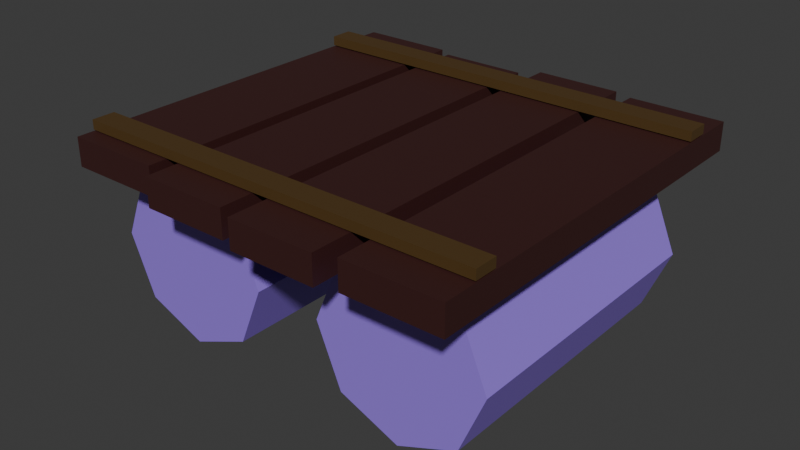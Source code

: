 # Source: Barge.blend  (saved by Blender 5.1.29; exported with 4.5.12 LTS)
import bpy
from mathutils import Matrix  # noqa: F401  (used for matrix-valued properties, if any)

bpy.ops.wm.read_factory_settings(use_empty=True)
scene = bpy.context.scene
scene.name = 'Scene'

# ---- collections
col_collection = bpy.data.collections.new('Collection'); scene.collection.children.link(col_collection)

# ---- materials (node trees are filled in below, after node groups)
mat_mettal = bpy.data.materials.new('Mettal')
mat_woodplanks = bpy.data.materials.new('WoodPlanks')
mat_woodbeam = bpy.data.materials.new('WoodBeam')

# ---- material node trees
mat_mettal.use_nodes = True; mat_mettal.node_tree.nodes.clear()
_N = mat_mettal.node_tree.nodes; _L = mat_mettal.node_tree.links
n0 = _N.new('ShaderNodeBsdfPrincipled'); n0.name = 'Principled BSDF'; n0.location = (-200, 100)
n0.inputs[0].default_value = (0.3196, 0.1891, 0.8, 1.0)
n1 = _N.new('ShaderNodeOutputMaterial'); n1.name = 'Material Output'; n1.location = (200, 100)
_L.new(n0.outputs[0], n1.inputs[0])
n1.is_active_output = True
mat_woodplanks.use_nodes = True; mat_woodplanks.node_tree.nodes.clear()
_N = mat_woodplanks.node_tree.nodes; _L = mat_woodplanks.node_tree.links
n0 = _N.new('ShaderNodeBsdfPrincipled'); n0.name = 'Principled BSDF'; n0.location = (-200, 100)
n0.inputs[0].default_value = (0.04715, 0.0131, 0.01207, 1.0)
n1 = _N.new('ShaderNodeOutputMaterial'); n1.name = 'Material Output'; n1.location = (200, 100)
_L.new(n0.outputs[0], n1.inputs[0])
n1.is_active_output = True
mat_woodbeam.use_nodes = True; mat_woodbeam.node_tree.nodes.clear()
_N = mat_woodbeam.node_tree.nodes; _L = mat_woodbeam.node_tree.links
n0 = _N.new('ShaderNodeBsdfPrincipled'); n0.name = 'Principled BSDF'; n0.location = (-200, 100)
n0.inputs[0].default_value = (0.08503, 0.04629, 0.01297, 1.0)
n1 = _N.new('ShaderNodeOutputMaterial'); n1.name = 'Material Output'; n1.location = (200, 100)
_L.new(n0.outputs[0], n1.inputs[0])
n1.is_active_output = True

# ---- world
world_world = bpy.data.worlds.new('World'); scene.world = world_world
world_world.use_nodes = True; world_world.node_tree.nodes.clear()
_N = world_world.node_tree.nodes; _L = world_world.node_tree.links
n0 = _N.new('ShaderNodeOutputWorld'); n0.name = 'World Output'; n0.location = (200, 100)
n1 = _N.new('ShaderNodeBackground'); n1.name = 'Background'; n1.location = (-200, 100)
n1.inputs[0].default_value = (0.05088, 0.05088, 0.05088, 1.0)
_L.new(n1.outputs[0], n0.inputs[0])
n0.is_active_output = True
world_world.color = (0.05088, 0.05088, 0.05088)
world_world.sun_shadow_jitter_overblur = 0.0

# ---- meshes
me_cylinder = bpy.data.meshes.new('Cylinder')
me_cylinder.from_pydata([(1.0, -0.6873, 0.08937), (1.0, 0.6873, 0.08937), (0.7096, -0.6873, 0.2096), (0.7096, 0.6873, 0.2096), (0.5894, -0.6873, 0.5), (0.5894, 0.6873, 0.5), (0.7096, -0.6873, 0.7904), (0.7096, 0.6873, 0.7904), (1.0, -0.6873, 0.9106), (1.0, 0.6873, 0.9106), (1.29, -0.6873, 0.7904), (1.29, 0.6873, 0.7904), (1.411, -0.6873, 0.5), (1.411, 0.6873, 0.5), (1.29, -0.6873, 0.2096), (1.29, 0.6873, 0.2096)], [], [(0, 2, 3, 1), (2, 4, 5, 3), (4, 6, 7, 5), (6, 8, 9, 7), (8, 10, 11, 9), (10, 12, 13, 11), (3, 5, 7, 9, 11, 13, 15, 1), (12, 14, 15, 13), (14, 0, 1, 15), (0, 14, 12, 10, 8, 6, 4, 2)])
_uv = me_cylinder.uv_layers.new(name='UVMap')
_uv.uv.foreach_set('vector', [1.0, 0.5, 0.875, 0.5, 0.875, 1.0, 1.0, 1.0, 0.875, 0.5, 0.75, 0.5, 0.75, 1.0, 0.875, 1.0, 0.75, 0.5, 0.625, 0.5, 0.625, 1.0, 0.75, 1.0, 0.625, 0.5, 0.5, 0.5, 0.5, 1.0, 0.625, 1.0, 0.5, 0.5, 0.375, 0.5, 0.375, 1.0, 0.5, 1.0, 0.375, 0.5, 0.25, 0.5, 0.25, 1.0, 0.375, 1.0, 0.4197, 0.4197, 0.49, 0.25, 0.4197, 0.08029, 0.25, 0.01, 0.08029, 0.08029, 0.01, 0.25, 0.08029, 0.4197, 0.25, 0.49, 0.25, 0.5, 0.125, 0.5, 0.125, 1.0, 0.25, 1.0, 0.125, 0.5, 0.0, 0.5, 0.0, 1.0, 0.125, 1.0, 0.75, 0.49, 0.5803, 0.4197, 0.51, 0.25, 0.5803, 0.08029, 0.75, 0.01, 0.9197, 0.08029, 0.99, 0.25, 0.9197, 0.4197])
me_cylinder.materials.append(mat_mettal)
me_cylinder.update()
me_cube_002 = bpy.data.meshes.new('Cube.002')
me_cube_002.from_pydata([(-1.0, -0.8854, -13.9), (-1.0, -0.8854, -11.9), (-1.0, 1.0, -13.9), (-1.0, 1.0, -11.9), (1.0, -0.9611, -13.9), (1.0, -0.9611, -11.9), (1.0, 1.0, -13.9), (1.0, 1.0, -11.9), (-0.5351, 1.0, -13.9), (-0.4649, 0.9564, -13.9), (-0.4649, 0.9564, -11.9), (-0.5351, 1.0, -11.9), (-0.4649, -0.9566, -13.9), (-0.5351, -0.8854, -13.9), (-0.5351, -0.8854, -11.9), (-0.4649, -0.9566, -11.9), (-0.03941, 0.9564, -13.9), (0.03941, 1.031, -13.9), (0.03941, 1.031, -11.9), (-0.03941, 0.9564, -11.9), (0.03941, -0.9925, -13.9), (-0.03941, -0.9566, -13.9), (-0.03941, -0.9566, -11.9), (0.03941, -0.9925, -11.9), (0.4556, 1.031, -13.9), (0.5444, 1.0, -13.9), (0.5444, 1.0, -11.9), (0.4556, 1.031, -11.9), (0.5444, -0.9611, -13.9), (0.4556, -0.9925, -13.9), (0.4556, -0.9925, -11.9), (0.5444, -0.9611, -11.9)], [], [(0, 1, 3, 2), (6, 7, 5, 4), (19, 22, 21, 16), (23, 18, 17, 20), (15, 10, 9, 12), (11, 14, 13, 8), (2, 3, 11, 8), (2, 8, 13, 0), (11, 3, 1, 14), (13, 14, 1, 0), (31, 26, 25, 28), (27, 30, 29, 24), (9, 10, 19, 16), (9, 16, 21, 12), (19, 10, 15, 22), (21, 22, 15, 12), (25, 6, 4, 28), (17, 24, 29, 20), (25, 26, 7, 6), (17, 18, 27, 24), (7, 26, 31, 5), (27, 18, 23, 30), (4, 5, 31, 28), (29, 30, 23, 20)])
_uv = me_cube_002.uv_layers.new(name='UVMap')
_uv.uv.foreach_set('vector', [0.375, 0.0, 0.625, 0.0, 0.625, 0.25, 0.375, 0.25, 0.375, 0.5, 0.625, 0.5, 0.625, 0.75, 0.375, 0.75, 0.625, 0.3701, 0.625, 0.8799, 0.2451, 0.75, 0.375, 0.3701, 0.625, 0.8701, 0.625, 0.3799, 0.2549, 0.5, 0.375, 0.8701, 0.625, 0.9331, 0.625, 0.3169, 0.1919, 0.5, 0.375, 0.9331, 0.625, 0.3081, 0.625, 0.9419, 0.1831, 0.75, 0.375, 0.3081, 0.375, 0.25, 0.625, 0.25, 0.625, 0.3081, 0.375, 0.3081, 0.125, 0.5, 0.1831, 0.5, 0.1831, 0.75, 0.125, 0.75, 0.8169, 0.5, 0.875, 0.5, 0.875, 0.75, 0.8169, 0.75, 0.375, 0.9419, 0.625, 0.9419, 0.625, 1.0, 0.375, 1.0, 0.625, 0.8069, 0.625, 0.4431, 0.3181, 0.5, 0.375, 0.8069, 0.625, 0.4319, 0.625, 0.8181, 0.3069, 0.75, 0.375, 0.4319, 0.375, 0.3169, 0.625, 0.3169, 0.625, 0.3701, 0.375, 0.3701, 0.1919, 0.5, 0.2451, 0.5, 0.2451, 0.75, 0.1919, 0.75, 0.7549, 0.5, 0.8081, 0.5, 0.8081, 0.75, 0.7549, 0.75, 0.375, 0.8799, 0.625, 0.8799, 0.625, 0.9331, 0.375, 0.9331, 0.3181, 0.5, 0.375, 0.5, 0.375, 0.75, 0.3181, 0.75, 0.2549, 0.5, 0.3069, 0.5, 0.3069, 0.75, 0.2549, 0.75, 0.375, 0.4431, 0.625, 0.4431, 0.625, 0.5, 0.375, 0.5, 0.375, 0.3799, 0.625, 0.3799, 0.625, 0.4319, 0.375, 0.4319, 0.625, 0.5, 0.6819, 0.5, 0.6819, 0.75, 0.625, 0.75, 0.6931, 0.5, 0.7451, 0.5, 0.7451, 0.75, 0.6931, 0.75, 0.375, 0.75, 0.625, 0.75, 0.625, 0.8069, 0.375, 0.8069, 0.375, 0.8181, 0.625, 0.8181, 0.625, 0.8701, 0.375, 0.8701])
me_cube_002.materials.append(mat_woodplanks)
me_cube_002.update()
me_cube_003 = bpy.data.meshes.new('Cube.003')
me_cube_003.from_pydata([(-1.0, -1.0, -1.0), (-1.0, -1.0, 1.0), (-1.0, 1.0, -1.0), (-1.0, 1.0, 1.0), (1.0, -1.0, -1.0), (1.0, -1.0, 1.0), (1.0, 1.0, -1.0), (1.0, 1.0, 1.0)], [], [(0, 1, 3, 2), (2, 3, 7, 6), (6, 7, 5, 4), (4, 5, 1, 0), (2, 6, 4, 0), (7, 3, 1, 5)])
_uv = me_cube_003.uv_layers.new(name='UVMap')
_uv.uv.foreach_set('vector', [0.375, 0.0, 0.625, 0.0, 0.625, 0.25, 0.375, 0.25, 0.375, 0.25, 0.625, 0.25, 0.625, 0.5, 0.375, 0.5, 0.375, 0.5, 0.625, 0.5, 0.625, 0.75, 0.375, 0.75, 0.375, 0.75, 0.625, 0.75, 0.625, 1.0, 0.375, 1.0, 0.125, 0.5, 0.375, 0.5, 0.375, 0.75, 0.125, 0.75, 0.625, 0.5, 0.875, 0.5, 0.875, 0.75, 0.625, 0.75])
me_cube_003.materials.append(mat_woodbeam)
me_cube_003.update()

# ---- objects
ob_cylinder = bpy.data.objects.new('Cylinder', me_cylinder)
ob_cube = bpy.data.objects.new('Cube', me_cube_002)
ob_cube_001 = bpy.data.objects.new('Cube.001', me_cube_003)

# ---- transforms, parenting, visibility, modifiers, constraints
ob_cylinder.location = (-0.4261, 0.0, 0.0)
_m = ob_cylinder.modifiers.new('Mirror', 'MIRROR')
_m.mirror_object = ob_cube
ob_cube.location = (0.0, 0.0, 1.841)
ob_cube.scale = (1.0, 1.0, 0.06846)
ob_cube_001.location = (0.0, 0.7459, 1.055)
ob_cube_001.scale = (1.0, 0.05567, 0.02287)
_m = ob_cube_001.modifiers.new('Mirror', 'MIRROR')
_m.use_axis = (False, True, False)
_m.mirror_object = ob_cube

# ---- collection membership
col_collection.objects.link(ob_cylinder)
col_collection.objects.link(ob_cube)
col_collection.objects.link(ob_cube_001)

# ---- scene / render settings (as saved in the file)
scene.frame_start = 1; scene.frame_end = 250; scene.frame_set(1)
scene.render.engine = 'BLENDER_EEVEE_NEXT'
scene.render.bake_bias = 0.0
scene.render.bake_samples = 0
scene.cycles.sampling_pattern = 'TABULATED_SOBOL'
scene.eevee.use_volume_custom_range = False
bpy.context.view_layer.update()

# ---- added for rendering (the .blend has no active camera and no usable light): camera, sun
cam_auto = bpy.data.cameras.new('AutoCamera')
cam_auto.lens = 50.0
cam_auto.sensor_width = 36.0
cam_auto.clip_end = 1000.0
ob_auto_camera = bpy.data.objects.new('AutoCamera', cam_auto)
scene.collection.objects.link(ob_auto_camera)
ob_auto_camera.location = (2.78673, -3.32492, 2.81315)
ob_auto_camera.rotation_euler = (1.09748, -7.21219e-08, 0.694738)
scene.camera = ob_auto_camera
light_auto_sun = bpy.data.lights.new('AutoSun', 'SUN')
light_auto_sun.energy = 3.0
light_auto_sun.angle = 0.0523599
ob_auto_sun = bpy.data.objects.new('AutoSun', light_auto_sun)
scene.collection.objects.link(ob_auto_sun)
ob_auto_sun.rotation_euler = (0.872665, 0.174533, 0.523599)
bpy.context.view_layer.update()
